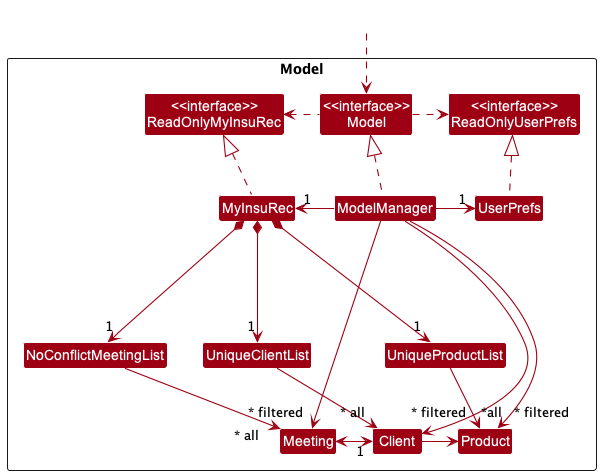

The diagram above was rendered by PlantUML. Its source (embedded in the PNG):
@startuml
!include style.puml
skinparam arrowThickness 1.1
skinparam arrowColor MODEL_COLOR
skinparam classBackgroundColor MODEL_COLOR

Package Model <<Rectangle>>{
Class "<<interface>>\nReadOnlyMyInsuRec" as ReadOnlyMyInsuRec
Class "<<interface>>\nReadOnlyUserPrefs" as ReadOnlyUserPrefs
Class "<<interface>>\nModel" as Model
Class MyInsuRec
Class ModelManager
Class UserPrefs

Class UniqueClientList
Class Client

Class NoConflictMeetingList
Class Meeting

Class UniqueProductList
Class Product
}

Class HiddenOutside #FFFFFF
HiddenOutside ..> Model

MyInsuRec .up.|> ReadOnlyMyInsuRec

ModelManager .up.|> Model
Model .right.> ReadOnlyUserPrefs
Model .left.> ReadOnlyMyInsuRec
ModelManager -left-> "1" MyInsuRec
ModelManager -right-> "1" UserPrefs
UserPrefs .up.|> ReadOnlyUserPrefs

ModelManager ---->"~* filtered" Client
ModelManager ---->"~* filtered" Product
ModelManager ---->"~* filtered" Meeting

MyInsuRec *---> "1" UniqueClientList
UniqueClientList -> "~* all" Client

MyInsuRec *---> "1" NoConflictMeetingList
NoConflictMeetingList --> "~* all   " Meeting
Meeting <-> "1" Client

MyInsuRec *---> "1" UniqueProductList
UniqueProductList --> "~*all" Product
Client -> Product

@enduml